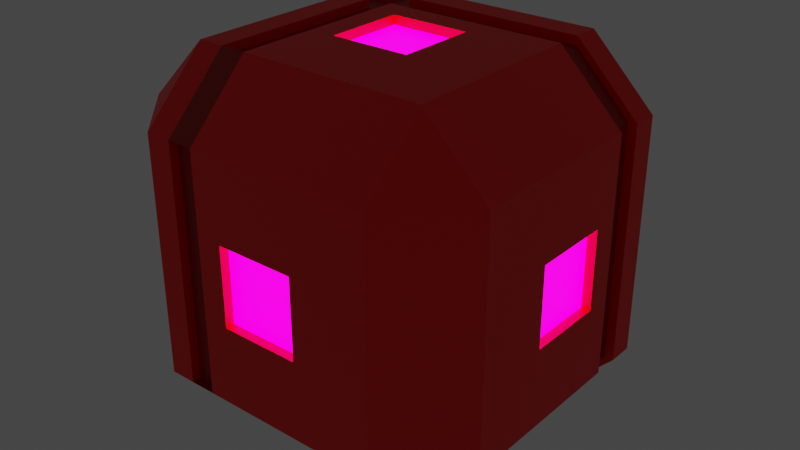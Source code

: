 # Source: target1.blend  (saved by Blender 3.3.6; exported with 4.5.12 LTS)
import bpy
from mathutils import Matrix  # noqa: F401  (used for matrix-valued properties, if any)

bpy.ops.wm.read_factory_settings(use_empty=True)
scene = bpy.context.scene
scene.name = 'Scene'

# ---- collections
col_collection = bpy.data.collections.new('Collection'); scene.collection.children.link(col_collection)

# ---- materials (node trees are filled in below, after node groups)
mat_material_001 = bpy.data.materials.new('Material.001')
mat_material_001.use_transparent_shadow = False
mat_material_002 = bpy.data.materials.new('Material.002')
mat_material_002.use_transparent_shadow = False
mat_material_003 = bpy.data.materials.new('Material.003')
mat_material_003.use_transparent_shadow = False

# ---- material node trees
mat_material_001.use_nodes = True; mat_material_001.node_tree.nodes.clear()
_N = mat_material_001.node_tree.nodes; _L = mat_material_001.node_tree.links
n0 = _N.new('ShaderNodeBsdfPrincipled'); n0.name = 'Principled BSDF'; n0.location = (10, 300)
n0.distribution = 'GGX'
n0.subsurface_method = 'RANDOM_WALK_SKIN'
n0.inputs[0].default_value = (1.0, 0.0, 0.0, 1.0)
n0.inputs[3].default_value = 1.45
n0.inputs[27].default_value = (0.0, 0.0, 0.0, 1.0)
n0.inputs[28].default_value = 1.0
n1 = _N.new('ShaderNodeOutputMaterial'); n1.name = 'Material Output'; n1.location = (300, 300)
_L.new(n0.outputs[0], n1.inputs[0])
n1.is_active_output = True
mat_material_002.use_nodes = True; mat_material_002.node_tree.nodes.clear()
_N = mat_material_002.node_tree.nodes; _L = mat_material_002.node_tree.links
n0 = _N.new('ShaderNodeBsdfPrincipled'); n0.name = 'Principled BSDF'; n0.location = (10, 300)
n0.distribution = 'GGX'
n0.subsurface_method = 'RANDOM_WALK_SKIN'
n0.inputs[0].default_value = (1.0, 0.0, 0.5, 1.0)
n0.inputs[3].default_value = 1.45
n0.inputs[27].default_value = (1.0, 0.0, 0.5, 1.0)
n0.inputs[28].default_value = 5.0
n1 = _N.new('ShaderNodeOutputMaterial'); n1.name = 'Material Output'; n1.location = (300, 300)
_L.new(n0.outputs[0], n1.inputs[0])
n1.is_active_output = True
mat_material_003.use_nodes = True; mat_material_003.node_tree.nodes.clear()
_N = mat_material_003.node_tree.nodes; _L = mat_material_003.node_tree.links
n0 = _N.new('ShaderNodeBsdfPrincipled'); n0.name = 'Principled BSDF'; n0.location = (10, 300)
n0.distribution = 'GGX'
n0.subsurface_method = 'RANDOM_WALK_SKIN'
n0.inputs[0].default_value = (0.4, 0.0, 0.0, 1.0)
n0.inputs[3].default_value = 1.45
n0.inputs[27].default_value = (0.0, 0.0, 0.0, 1.0)
n0.inputs[28].default_value = 1.0
n1 = _N.new('ShaderNodeOutputMaterial'); n1.name = 'Material Output'; n1.location = (300, 300)
_L.new(n0.outputs[0], n1.inputs[0])
n1.is_active_output = True

# ---- world
world_world = bpy.data.worlds.new('World'); scene.world = world_world
world_world.use_nodes = True; world_world.node_tree.nodes.clear()
_N = world_world.node_tree.nodes; _L = world_world.node_tree.links
n0 = _N.new('ShaderNodeOutputWorld'); n0.name = 'World Output'; n0.location = (300, 300)
n1 = _N.new('ShaderNodeBackground'); n1.name = 'Background'; n1.location = (10, 300)
n1.inputs[0].default_value = (0.05088, 0.05088, 0.05088, 1.0)
_L.new(n1.outputs[0], n0.inputs[0])
n0.is_active_output = True
world_world.color = (0.05088, 0.05088, 0.05088)
world_world.use_sun_shadow = False
world_world.sun_shadow_jitter_overblur = 0.0

# ---- meshes
me_cube_001 = bpy.data.meshes.new('Cube.001')
me_cube_001.from_pydata([(-0.65, -0.65, -1.0), (-0.65, -1.0, -0.65), (-1.0, -0.65, -0.65), (-0.65, -1.0, 0.65), (-0.65, -0.65, 1.0), (-1.0, -0.65, 0.65), (-0.65, 0.65, -1.0), (-1.0, 0.65, -0.65), (-0.65, 1.0, -0.65), (-0.65, 0.65, 1.0), (-0.65, 1.0, 0.65), (-1.0, 0.65, 0.65), (0.65, -0.65, -1.0), (1.0, -0.65, -0.65), (0.65, -1.0, -0.65), (0.65, -0.65, 1.0), (0.65, -1.0, 0.65), (1.0, -0.65, 0.65), (0.65, 0.65, -1.0), (0.65, 1.0, -0.65), (1.0, 0.65, -0.65), (0.65, 0.65, 1.0), (1.0, 0.65, 0.65), (0.65, 1.0, 0.65), (0.2167, 0.65, -1.0), (-0.2167, 0.65, -1.0), (-0.2167, 1.0, -0.65), (0.2167, 1.0, -0.65), (-0.2167, 0.65, 1.0), (0.2167, 0.65, 1.0), (0.2167, 1.0, 0.65), (-0.2167, 1.0, 0.65), (-0.2167, -0.65, -1.0), (0.2167, -0.65, -1.0), (0.2167, -1.0, -0.65), (-0.2167, -1.0, -0.65), (0.2167, -0.65, 1.0), (-0.2167, -0.65, 1.0), (-0.2167, -1.0, 0.65), (0.2167, -1.0, 0.65), (-0.65, -1.0, -0.2167), (-0.65, -1.0, 0.2167), (-1.0, -0.65, 0.2167), (-1.0, -0.65, -0.2167), (-0.65, 1.0, 0.2167), (-0.65, 1.0, -0.2167), (-1.0, 0.65, -0.2167), (-1.0, 0.65, 0.2167), (1.0, 0.65, 0.2167), (1.0, 0.65, -0.2167), (0.65, 1.0, -0.2167), (0.65, 1.0, 0.2167), (0.65, -1.0, 0.2167), (0.65, -1.0, -0.2167), (1.0, -0.65, -0.2167), (1.0, -0.65, 0.2167), (-0.2167, 1.0, 0.2167), (-0.2167, 1.0, -0.2167), (0.2167, 1.0, 0.2167), (0.2167, 1.0, -0.2167), (0.2167, -1.0, 0.2167), (0.2167, -1.0, -0.2167), (-0.2167, -1.0, 0.2167), (-0.2167, -1.0, -0.2167), (-0.65, 0.2167, -1.0), (-0.65, -0.2167, -1.0), (-1.0, -0.2167, -0.65), (-1.0, 0.2167, -0.65), (-0.65, -0.2167, 1.0), (-0.65, 0.2167, 1.0), (-1.0, 0.2167, 0.65), (-1.0, -0.2167, 0.65), (0.65, -0.2167, -1.0), (0.65, 0.2167, -1.0), (1.0, 0.2167, -0.65), (1.0, -0.2167, -0.65), (0.65, 0.2167, 1.0), (0.65, -0.2167, 1.0), (1.0, -0.2167, 0.65), (1.0, 0.2167, 0.65), (-0.2167, 0.2167, -1.0), (-0.2167, -0.2167, -1.0), (0.2167, 0.2167, -1.0), (0.2167, -0.2167, -1.0), (0.2167, 0.2167, 1.0), (0.2167, -0.2167, 1.0), (-0.2167, 0.2167, 1.0), (-0.2167, -0.2167, 1.0), (-1.0, -0.2167, -0.2167), (-1.0, 0.2167, -0.2167), (-1.0, -0.2167, 0.2167), (-1.0, 0.2167, 0.2167), (1.0, 0.2167, -0.2167), (1.0, -0.2167, -0.2167), (1.0, 0.2167, 0.2167), (1.0, -0.2167, 0.2167), (0.2167, -0.95, 0.2167), (0.2167, -0.95, -0.2167), (-0.2167, -0.95, 0.2167), (-0.2167, -0.95, -0.2167), (0.95, 0.2167, -0.2167), (0.95, -0.2167, -0.2167), (0.95, 0.2167, 0.2167), (0.95, -0.2167, 0.2167), (0.2167, 0.2167, 0.95), (0.2167, -0.2167, 0.95), (-0.2167, 0.2167, 0.95), (-0.2167, -0.2167, 0.95), (-0.2167, 0.95, 0.2167), (-0.2167, 0.95, -0.2167), (0.2167, 0.95, 0.2167), (0.2167, 0.95, -0.2167), (-0.95, -0.2167, -0.2167), (-0.95, 0.2167, -0.2167), (-0.95, -0.2167, 0.2167), (-0.95, 0.2167, 0.2167), (-0.2167, 0.2167, -0.95), (-0.2167, -0.2167, -0.95), (0.2167, 0.2167, -0.95), (0.2167, -0.2167, -0.95), (-0.3611, 0.65, -1.0), (-0.5056, 0.65, -1.0), (-0.3611, 1.0, 0.65), (-0.5056, 1.0, 0.65), (-0.3611, -1.0, -0.65), (-0.5056, -1.0, -0.65), (-0.3611, -0.65, 1.0), (-0.5056, -0.65, 1.0), (-0.5056, 1.0, -0.65), (-0.3611, 1.0, -0.65), (-0.5056, 0.65, 1.0), (-0.3611, 0.65, 1.0), (-0.5056, -0.65, -1.0), (-0.3611, -0.65, -1.0), (-0.5056, -1.0, 0.65), (-0.3611, -1.0, 0.65), (-0.5056, 1.0, -0.2167), (-0.3611, 1.0, -0.2167), (-0.5056, 1.0, 0.2167), (-0.3611, 1.0, 0.2167), (-0.3611, -1.0, -0.2167), (-0.5056, -1.0, -0.2167), (-0.3611, -1.0, 0.2167), (-0.5056, -1.0, 0.2167), (-0.3611, 0.2167, -1.0), (-0.5056, 0.2167, -1.0), (-0.3611, -0.2167, -1.0), (-0.5056, -0.2167, -1.0), (-0.5056, 0.2167, 1.0), (-0.3611, 0.2167, 1.0), (-0.5056, -0.2167, 1.0), (-0.3611, -0.2167, 1.0), (-1.0, 0.3611, -0.65), (-1.0, 0.5056, -0.65), (-0.65, 0.3611, 1.0), (-0.65, 0.5056, 1.0), (0.65, 0.3611, -1.0), (0.65, 0.5056, -1.0), (1.0, 0.3611, 0.65), (1.0, 0.5056, 0.65), (-1.0, 0.3611, -0.2167), (-1.0, 0.5056, -0.2167), (-1.0, 0.3611, 0.2167), (-1.0, 0.5056, 0.2167), (-0.65, 0.5056, -1.0), (-0.65, 0.3611, -1.0), (-1.0, 0.5056, 0.65), (-1.0, 0.3611, 0.65), (1.0, 0.5056, -0.65), (1.0, 0.3611, -0.65), (0.65, 0.5056, 1.0), (0.65, 0.3611, 1.0), (-0.2167, 0.5056, -1.0), (-0.2167, 0.3611, -1.0), (0.2167, 0.5056, -1.0), (0.2167, 0.3611, -1.0), (0.2167, 0.5056, 1.0), (0.2167, 0.3611, 1.0), (-0.2167, 0.5056, 1.0), (-0.2167, 0.3611, 1.0), (1.0, 0.5056, -0.2167), (1.0, 0.3611, -0.2167), (1.0, 0.5056, 0.2167), (1.0, 0.3611, 0.2167), (-0.3611, 0.5056, 1.0), (-0.3611, 0.3611, 1.0), (-0.5056, 0.5056, 1.0), (-0.5056, 0.3611, 1.0), (-0.5056, 0.5056, -1.0), (-0.5056, 0.3611, -1.0), (-0.3611, 0.5056, -1.0), (-0.3611, 0.3611, -1.0), (-0.65, 0.3611, 0.95), (-0.65, 0.5056, 0.95), (0.65, 0.5056, 0.95), (0.65, 0.3611, 0.95), (0.2167, 0.5056, 0.95), (0.2167, 0.3611, 0.95), (-0.2167, 0.5056, 0.95), (-0.2167, 0.3611, 0.95), (-0.3611, 0.5056, 0.95), (-0.3611, 0.3611, 0.95), (-0.5056, 0.5056, 0.95), (-0.5056, 0.3611, 0.95), (-0.95, 0.3611, -0.65), (-0.95, 0.5056, -0.65), (-0.95, 0.3611, -0.2167), (-0.95, 0.5056, -0.2167), (-0.95, 0.3611, 0.2167), (-0.95, 0.5056, 0.2167), (-0.95, 0.5056, 0.65), (-0.95, 0.3611, 0.65), (0.65, 0.3611, -0.95), (0.65, 0.5056, -0.95), (-0.65, 0.5056, -0.95), (-0.65, 0.3611, -0.95), (-0.2167, 0.5056, -0.95), (-0.2167, 0.3611, -0.95), (0.2167, 0.5056, -0.95), (0.2167, 0.3611, -0.95), (-0.5056, 0.5056, -0.95), (-0.5056, 0.3611, -0.95), (-0.3611, 0.5056, -0.95), (-0.3611, 0.3611, -0.95), (0.95, 0.3611, 0.65), (0.95, 0.5056, 0.65), (0.95, 0.5056, -0.65), (0.95, 0.3611, -0.65), (0.95, 0.5056, -0.2167), (0.95, 0.3611, -0.2167), (0.95, 0.5056, 0.2167), (0.95, 0.3611, 0.2167), (-0.65, 0.3611, 1.0), (-0.65, 0.5056, 1.0), (-1.0, 0.5056, 0.65), (-1.0, 0.3611, 0.65), (-0.3611, -0.65, 0.95), (-0.5056, -0.65, 0.95), (-0.5056, 0.65, 0.95), (-0.3611, 0.65, 0.95), (-0.5056, 0.2167, 0.95), (-0.3611, 0.2167, 0.95), (-0.5056, -0.2167, 0.95), (-0.3611, -0.2167, 0.95), (-0.3611, 0.3611, 0.95), (-0.5056, 0.3611, 0.95), (-0.3611, 0.5056, 0.95), (-0.5056, 0.5056, 0.95), (-0.3611, 0.95, 0.65), (-0.5056, 0.95, 0.65), (-0.5056, 0.95, -0.65), (-0.3611, 0.95, -0.65), (-0.5056, 0.95, -0.2167), (-0.3611, 0.95, -0.2167), (-0.5056, 0.95, 0.2167), (-0.3611, 0.95, 0.2167), (-0.3611, 0.65, -0.95), (-0.5056, 0.65, -0.95), (-0.5056, -0.65, -0.95), (-0.3611, -0.65, -0.95), (-0.3611, 0.2167, -0.95), (-0.5056, 0.2167, -0.95), (-0.3611, -0.2167, -0.95), (-0.5056, -0.2167, -0.95), (-0.5056, 0.3611, -0.95), (-0.3611, 0.3611, -0.95), (-0.5056, 0.5056, -0.95), (-0.3611, 0.5056, -0.95), (-0.3611, -0.95, -0.65), (-0.5056, -0.95, -0.65), (-0.5056, -0.95, 0.65), (-0.3611, -0.95, 0.65), (-0.3611, -0.95, -0.2167), (-0.5056, -0.95, -0.2167), (-0.3611, -0.95, 0.2167), (-0.5056, -0.95, 0.2167)], [], [(143, 134, 3, 41), (95, 78, 17, 55), (150, 68, 4, 127), (163, 166, 11, 47), (58, 30, 23, 51), (0, 1, 2), (3, 4, 5), (6, 7, 8), (9, 10, 11), (12, 13, 14), (15, 16, 17), (18, 19, 20), (21, 22, 23), (65, 0, 2, 66), (41, 3, 5, 42), (155, 9, 11, 166), (45, 8, 7, 46), (121, 6, 8, 128), (29, 21, 23, 30), (49, 20, 19, 50), (157, 18, 20, 168), (77, 15, 17, 78), (53, 14, 13, 54), (33, 12, 14, 34), (127, 4, 3, 134), (83, 72, 12, 33), (146, 81, 32, 133), (81, 83, 33, 32), (15, 36, 39, 16), (36, 37, 38, 39), (133, 32, 35, 124), (32, 33, 34, 35), (131, 28, 31, 122), (28, 29, 30, 31), (18, 24, 27, 19), (24, 25, 26, 27), (139, 122, 31, 56), (56, 31, 30, 58), (77, 85, 36, 15), (85, 87, 37, 36), (52, 16, 39, 60), (60, 39, 38, 62), (34, 61, 63, 35), (63, 61, 97, 99), (14, 53, 61, 34), (53, 52, 60, 61), (26, 57, 59, 27), (56, 58, 110, 108), (129, 137, 57, 26), (137, 139, 56, 57), (16, 52, 55, 17), (52, 53, 54, 55), (22, 48, 51, 23), (48, 49, 50, 51), (10, 44, 47, 11), (44, 45, 46, 47), (1, 40, 43, 2), (40, 41, 42, 43), (27, 59, 50, 19), (59, 58, 51, 50), (153, 161, 46, 7), (161, 163, 47, 46), (75, 93, 54, 13), (93, 95, 55, 54), (125, 141, 40, 1), (141, 143, 41, 40), (181, 183, 94, 92), (95, 93, 101, 103), (169, 181, 92, 74), (74, 92, 93, 75), (43, 42, 90, 88), (90, 91, 115, 114), (2, 43, 88, 66), (66, 88, 89, 67), (177, 179, 86, 84), (87, 85, 105, 107), (171, 177, 84, 76), (76, 84, 85, 77), (173, 175, 82, 80), (83, 81, 117, 119), (191, 173, 80, 144), (144, 80, 81, 146), (175, 156, 73, 82), (82, 73, 72, 83), (171, 76, 79, 158), (76, 77, 78, 79), (12, 72, 75, 13), (72, 73, 74, 75), (4, 68, 71, 5), (68, 69, 70, 71), (165, 64, 67, 152), (64, 65, 66, 67), (42, 5, 71, 90), (90, 71, 70, 91), (187, 154, 69, 148), (148, 69, 68, 150), (183, 158, 79, 94), (94, 79, 78, 95), (97, 96, 98, 99), (60, 62, 98, 96), (62, 63, 99, 98), (61, 60, 96, 97), (100, 102, 103, 101), (94, 95, 103, 102), (93, 92, 100, 101), (92, 94, 102, 100), (104, 106, 107, 105), (84, 86, 106, 104), (86, 87, 107, 106), (85, 84, 104, 105), (109, 108, 110, 111), (58, 59, 111, 110), (57, 56, 108, 109), (59, 57, 109, 111), (112, 114, 115, 113), (89, 88, 112, 113), (88, 90, 114, 112), (91, 89, 113, 115), (116, 118, 119, 117), (82, 83, 119, 118), (81, 80, 116, 117), (80, 82, 118, 116), (86, 149, 151, 87), (130, 186, 247, 238), (179, 185, 149, 86), (64, 145, 147, 65), (188, 121, 257, 266), (165, 189, 145, 64), (63, 62, 142, 140), (143, 141, 273, 275), (35, 63, 140, 124), (134, 143, 275, 270), (45, 44, 138, 136), (136, 138, 254, 252), (8, 45, 136, 128), (128, 136, 252, 250), (44, 10, 123, 138), (138, 123, 249, 254), (9, 130, 123, 10), (249, 123, 130, 238), (0, 132, 125, 1), (132, 133, 124, 125), (65, 147, 132, 0), (145, 189, 264, 261), (37, 126, 135, 38), (126, 127, 134, 135), (25, 120, 129, 26), (87, 151, 126, 37), (148, 150, 242, 240), (62, 38, 135, 142), (141, 125, 269, 273), (146, 133, 259, 262), (172, 174, 218, 216), (6, 121, 188, 164), (227, 212, 213, 226), (126, 151, 243, 236), (225, 159, 170, 194), (28, 131, 184, 178), (178, 184, 200, 198), (48, 22, 159, 182), (168, 180, 228, 226), (130, 9, 155, 186), (177, 171, 195, 197), (6, 164, 153, 7), (205, 153, 164, 214), (21, 170, 159, 22), (24, 18, 157, 174), (174, 157, 213, 218), (120, 25, 172, 190), (164, 188, 220, 214), (25, 24, 174, 172), (173, 191, 223, 217), (21, 29, 176, 170), (170, 176, 196, 194), (29, 28, 178, 176), (20, 49, 180, 168), (180, 182, 230, 228), (49, 48, 182, 180), (182, 159, 225, 230), (89, 91, 162, 160), (152, 160, 206, 204), (67, 89, 160, 152), (204, 215, 165, 152), (73, 156, 169, 74), (227, 169, 156, 212), (69, 154, 167, 70), (211, 192, 193, 210), (91, 70, 167, 162), (162, 167, 211, 208), (200, 202, 203, 201), (198, 200, 201, 199), (202, 193, 192, 203), (194, 196, 197, 195), (196, 198, 199, 197), (186, 155, 193, 202), (176, 178, 198, 196), (185, 179, 199, 201), (154, 187, 203, 192), (179, 177, 197, 199), (206, 208, 209, 207), (204, 206, 207, 205), (208, 211, 210, 209), (193, 155, 233, 234, 166, 210), (160, 162, 208, 206), (166, 163, 209, 210), (161, 153, 205, 207), (163, 161, 207, 209), (220, 222, 223, 221), (214, 220, 221, 215), (218, 213, 212, 219), (222, 216, 217, 223), (216, 218, 219, 217), (189, 165, 215, 221), (156, 175, 219, 212), (214, 215, 204, 205), (175, 173, 217, 219), (190, 172, 216, 222), (230, 225, 224, 231), (226, 228, 229, 227), (228, 230, 231, 229), (225, 194, 195, 224), (158, 183, 231, 224), (183, 181, 229, 231), (181, 169, 227, 229), (226, 213, 157, 168), (155, 166, 234, 233), (167, 211, 192, 154, 235, 232), (167, 154, 232, 235), (224, 195, 171, 158), (241, 240, 242, 243), (244, 245, 240, 241), (243, 242, 237, 236), (239, 238, 247, 246), (150, 127, 237, 242), (149, 185, 244, 241), (127, 126, 236, 237), (248, 249, 238, 239), (184, 131, 239, 246), (187, 148, 240, 245), (151, 149, 241, 243), (252, 254, 255, 253), (250, 252, 253, 251), (254, 249, 248, 255), (122, 139, 255, 248), (137, 129, 251, 253), (248, 239, 131, 122), (139, 137, 253, 255), (261, 260, 262, 263), (264, 265, 260, 261), (263, 262, 259, 258), (257, 256, 267, 266), (191, 144, 260, 265), (147, 145, 261, 263), (133, 132, 258, 259), (144, 146, 262, 260), (132, 147, 263, 258), (120, 190, 267, 256), (272, 274, 275, 273), (268, 272, 273, 269), (274, 271, 270, 275), (135, 134, 270, 271), (124, 140, 272, 268), (142, 135, 271, 274), (140, 142, 274, 272), (125, 124, 268, 269), (250, 251, 256, 257), (120, 256, 251, 129), (121, 128, 250, 257)])
me_cube_001.polygons.foreach_set('material_index', [0, 0, 0, 0, 0, 0, 0, 0, 0, 0, 0, 0, 0, 0, 0, 0, 0, 0, 0, 0, 0, 0, 0, 0, 0, 0, 0, 0, 0, 0, 0, 0, 0, 0, 0, 0, 0, 0, 0, 0, 0, 0, 0, 0, 0, 0, 0, 0, 0, 0, 0, 0, 0, 0, 0, 0, 0, 0, 0, 0, 0, 0, 0, 0, 0, 0, 0, 0, 0, 0, 0, 0, 0, 0, 0, 0, 0, 0, 0, 0, 0, 0, 0, 0, 0, 0, 0, 0, 0, 0, 0, 0, 0, 0, 0, 0, 0, 0, 1, 0, 0, 0, 1, 0, 0, 0, 1, 0, 0, 0, 1, 0, 0, 0, 1, 0, 0, 0, 1, 0, 0, 0, 0, 0, 0, 0, 0, 0, 0, 0, 0, 0, 0, 0, 0, 0, 0, 0, 0, 0, 0, 2, 0, 0, 0, 2, 0, 0, 0, 0, 0, 0, 0, 0, 2, 0, 0, 0, 0, 0, 0, 0, 0, 0, 0, 0, 0, 0, 0, 0, 0, 0, 0, 0, 0, 0, 0, 0, 0, 0, 0, 0, 0, 0, 0, 0, 2, 0, 0, 2, 2, 2, 2, 2, 0, 0, 0, 0, 0, 2, 2, 2, 0, 0, 0, 0, 0, 2, 2, 2, 2, 2, 0, 0, 2, 0, 0, 2, 2, 2, 2, 0, 0, 0, 0, 0, 0, 0, 0, 2, 2, 2, 2, 0, 0, 2, 2, 0, 0, 0, 2, 2, 2, 0, 0, 0, 0, 2, 2, 2, 2, 0, 0, 2, 0, 0, 0, 2, 2, 2, 2, 0, 0, 0, 2, 2, 0, 0])
_uv = me_cube_001.uv_layers.new(name='UVMap')
_uv.uv.foreach_set('vector', [0.5271, 0.9382, 0.5813, 0.9382, 0.5813, 0.9563, 0.5271, 0.9563, 0.5271, 0.6521, 0.5813, 0.6521, 0.5813, 0.7063, 0.5271, 0.7063, 0.8132, 0.6521, 0.8313, 0.6521, 0.8313, 0.7063, 0.8132, 0.7063, 0.5271, 0.1882, 0.5813, 0.1882, 0.5813, 0.2063, 0.5271, 0.2063, 0.5271, 0.4021, 0.5813, 0.4021, 0.5813, 0.4563, 0.5271, 0.4563, 0.1688, 0.7063, 0.1688, 0.75, 0.125, 0.7062, 0.5813, 0.0, 0.625, 0.04375, 0.5813, 0.04375, 0.1687, 0.5438, 0.125, 0.5437, 0.1688, 0.5, 0.625, 0.2062, 0.5813, 0.25, 0.5813, 0.2063, 0.3313, 0.7063, 0.375, 0.7062, 0.3312, 0.75, 0.625, 0.7937, 0.5813, 0.7938, 0.5813, 0.75, 0.3313, 0.5438, 0.3312, 0.5, 0.375, 0.5437, 0.625, 0.4563, 0.5813, 0.5, 0.5813, 0.4563, 0.1688, 0.6521, 0.1688, 0.7063, 0.125, 0.7062, 0.125, 0.6521, 0.5271, 0.0, 0.5813, 0.0, 0.5813, 0.04375, 0.5271, 0.04375, 0.625, 0.1882, 0.625, 0.2062, 0.5813, 0.2063, 0.5813, 0.1882, 0.4729, 0.2938, 0.4188, 0.2938, 0.4188, 0.2063, 0.4729, 0.2063, 0.1868, 0.5438, 0.1687, 0.5438, 0.1688, 0.5, 0.1868, 0.5, 0.625, 0.4021, 0.625, 0.4563, 0.5813, 0.4563, 0.5813, 0.4021, 0.4729, 0.5438, 0.4188, 0.5438, 0.4188, 0.4563, 0.4729, 0.4563, 0.3313, 0.5618, 0.3313, 0.5438, 0.4188, 0.5438, 0.4188, 0.5618, 0.6688, 0.6521, 0.6688, 0.7063, 0.5813, 0.7063, 0.5813, 0.6521, 0.4729, 0.7938, 0.4188, 0.7938, 0.4188, 0.7063, 0.4729, 0.7063, 0.2771, 0.7063, 0.3313, 0.7063, 0.3312, 0.75, 0.2771, 0.75, 0.625, 0.9382, 0.625, 0.9563, 0.5813, 0.9563, 0.5813, 0.9382, 0.2771, 0.6521, 0.3313, 0.6521, 0.3313, 0.7063, 0.2771, 0.7063, 0.2049, 0.6521, 0.2229, 0.6521, 0.2229, 0.7063, 0.2049, 0.7063, 0.2229, 0.6521, 0.2771, 0.6521, 0.2771, 0.7063, 0.2229, 0.7063, 0.625, 0.7937, 0.625, 0.8479, 0.5813, 0.8479, 0.5813, 0.7938, 0.625, 0.8479, 0.625, 0.9021, 0.5813, 0.9021, 0.5813, 0.8479, 0.2049, 0.7063, 0.2229, 0.7063, 0.2229, 0.75, 0.2049, 0.75, 0.2229, 0.7063, 0.2771, 0.7063, 0.2771, 0.75, 0.2229, 0.75, 0.625, 0.3299, 0.625, 0.3479, 0.5813, 0.3479, 0.5813, 0.3299, 0.625, 0.3479, 0.625, 0.4021, 0.5813, 0.4021, 0.5813, 0.3479, 0.3313, 0.5438, 0.2771, 0.5438, 0.2771, 0.5, 0.3312, 0.5, 0.2771, 0.5438, 0.2229, 0.5438, 0.2229, 0.5, 0.2771, 0.5, 0.5271, 0.3299, 0.5813, 0.3299, 0.5813, 0.3479, 0.5271, 0.3479, 0.5271, 0.3479, 0.5813, 0.3479, 0.5813, 0.4021, 0.5271, 0.4021, 0.6688, 0.6521, 0.7229, 0.6521, 0.7229, 0.7063, 0.6688, 0.7063, 0.7229, 0.6521, 0.7771, 0.6521, 0.7771, 0.7063, 0.7229, 0.7063, 0.5271, 0.7938, 0.5813, 0.7938, 0.5813, 0.8479, 0.5271, 0.8479, 0.5271, 0.8479, 0.5813, 0.8479, 0.5813, 0.9021, 0.5271, 0.9021, 0.4188, 0.8479, 0.4729, 0.8479, 0.4729, 0.9021, 0.4188, 0.9021, 0.4729, 0.9021, 0.4729, 0.8479, 0.4729, 0.8479, 0.4729, 0.9021, 0.4188, 0.7938, 0.4729, 0.7938, 0.4729, 0.8479, 0.4188, 0.8479, 0.4729, 0.7938, 0.5271, 0.7938, 0.5271, 0.8479, 0.4729, 0.8479, 0.4188, 0.3479, 0.4729, 0.3479, 0.4729, 0.4021, 0.4188, 0.4021, 0.5271, 0.3479, 0.5271, 0.4021, 0.5271, 0.4021, 0.5271, 0.3479, 0.4188, 0.3299, 0.4729, 0.3299, 0.4729, 0.3479, 0.4188, 0.3479, 0.4729, 0.3299, 0.5271, 0.3299, 0.5271, 0.3479, 0.4729, 0.3479, 0.5813, 0.7938, 0.5271, 0.7938, 0.5271, 0.7063, 0.5813, 0.7063, 0.5271, 0.7938, 0.4729, 0.7938, 0.4729, 0.7063, 0.5271, 0.7063, 0.5813, 0.5438, 0.5271, 0.5438, 0.5271, 0.4563, 0.5813, 0.4563, 0.5271, 0.5438, 0.4729, 0.5438, 0.4729, 0.4563, 0.5271, 0.4563, 0.5813, 0.2938, 0.5271, 0.2938, 0.5271, 0.2063, 0.5813, 0.2063, 0.5271, 0.2938, 0.4729, 0.2938, 0.4729, 0.2063, 0.5271, 0.2063, 0.4187, 0.0, 0.4729, 0.0, 0.4729, 0.04375, 0.4188, 0.04375, 0.4729, 0.0, 0.5271, 0.0, 0.5271, 0.04375, 0.4729, 0.04375, 0.4188, 0.4021, 0.4729, 0.4021, 0.4729, 0.4563, 0.4188, 0.4563, 0.4729, 0.4021, 0.5271, 0.4021, 0.5271, 0.4563, 0.4729, 0.4563, 0.4188, 0.1882, 0.4729, 0.1882, 0.4729, 0.2063, 0.4188, 0.2063, 0.4729, 0.1882, 0.5271, 0.1882, 0.5271, 0.2063, 0.4729, 0.2063, 0.4188, 0.6521, 0.4729, 0.6521, 0.4729, 0.7063, 0.4188, 0.7063, 0.4729, 0.6521, 0.5271, 0.6521, 0.5271, 0.7063, 0.4729, 0.7063, 0.4188, 0.9382, 0.4729, 0.9382, 0.4729, 0.9563, 0.4188, 0.9563, 0.4729, 0.9382, 0.5271, 0.9382, 0.5271, 0.9563, 0.4729, 0.9563, 0.4729, 0.5799, 0.5271, 0.5799, 0.5271, 0.5979, 0.4729, 0.5979, 0.5271, 0.6521, 0.4729, 0.6521, 0.4729, 0.6521, 0.5271, 0.6521, 0.4188, 0.5799, 0.4729, 0.5799, 0.4729, 0.5979, 0.4188, 0.5979, 0.4188, 0.5979, 0.4729, 0.5979, 0.4729, 0.6521, 0.4188, 0.6521, 0.4729, 0.04375, 0.5271, 0.04375, 0.5271, 0.09792, 0.4729, 0.09792, 0.5271, 0.09792, 0.5271, 0.1521, 0.5271, 0.1521, 0.5271, 0.09792, 0.4188, 0.04375, 0.4729, 0.04375, 0.4729, 0.09792, 0.4188, 0.09792, 0.4188, 0.09792, 0.4729, 0.09792, 0.4729, 0.1521, 0.4188, 0.1521, 0.7229, 0.5799, 0.7771, 0.5799, 0.7771, 0.5979, 0.7229, 0.5979, 0.7771, 0.6521, 0.7229, 0.6521, 0.7229, 0.6521, 0.7771, 0.6521, 0.6688, 0.5799, 0.7229, 0.5799, 0.7229, 0.5979, 0.6688, 0.5979, 0.6688, 0.5979, 0.7229, 0.5979, 0.7229, 0.6521, 0.6688, 0.6521, 0.2229, 0.5799, 0.2771, 0.5799, 0.2771, 0.5979, 0.2229, 0.5979, 0.2771, 0.6521, 0.2229, 0.6521, 0.2229, 0.6521, 0.2771, 0.6521, 0.2049, 0.5799, 0.2229, 0.5799, 0.2229, 0.5979, 0.2049, 0.5979, 0.2049, 0.5979, 0.2229, 0.5979, 0.2229, 0.6521, 0.2049, 0.6521, 0.2771, 0.5799, 0.3313, 0.5799, 0.3313, 0.5979, 0.2771, 0.5979, 0.2771, 0.5979, 0.3313, 0.5979, 0.3313, 0.6521, 0.2771, 0.6521, 0.6688, 0.5799, 0.6688, 0.5979, 0.5813, 0.5979, 0.5813, 0.5799, 0.6688, 0.5979, 0.6688, 0.6521, 0.5813, 0.6521, 0.5813, 0.5979, 0.3313, 0.7063, 0.3313, 0.6521, 0.4188, 0.6521, 0.4188, 0.7063, 0.3313, 0.6521, 0.3313, 0.5979, 0.4188, 0.5979, 0.4188, 0.6521, 0.625, 0.04375, 0.625, 0.09792, 0.5813, 0.09792, 0.5813, 0.04375, 0.625, 0.09792, 0.625, 0.1521, 0.5813, 0.1521, 0.5813, 0.09792, 0.1687, 0.5799, 0.1687, 0.5979, 0.125, 0.5979, 0.125, 0.5799, 0.1687, 0.5979, 0.1688, 0.6521, 0.125, 0.6521, 0.125, 0.5979, 0.5271, 0.04375, 0.5813, 0.04375, 0.5813, 0.09792, 0.5271, 0.09792, 0.5271, 0.09792, 0.5813, 0.09792, 0.5813, 0.1521, 0.5271, 0.1521, 0.8132, 0.5799, 0.8313, 0.5799, 0.8313, 0.5979, 0.8132, 0.5979, 0.8132, 0.5979, 0.8313, 0.5979, 0.8313, 0.6521, 0.8132, 0.6521, 0.5271, 0.5799, 0.5813, 0.5799, 0.5813, 0.5979, 0.5271, 0.5979, 0.5271, 0.5979, 0.5813, 0.5979, 0.5813, 0.6521, 0.5271, 0.6521, 0.4729, 0.8479, 0.5271, 0.8479, 0.5271, 0.9021, 0.4729, 0.9021, 0.5271, 0.8479, 0.5271, 0.9021, 0.5271, 0.9021, 0.5271, 0.8479, 0.5271, 0.9021, 0.4729, 0.9021, 0.4729, 0.9021, 0.5271, 0.9021, 0.4729, 0.8479, 0.5271, 0.8479, 0.5271, 0.8479, 0.4729, 0.8479, 0.4729, 0.5979, 0.5271, 0.5979, 0.5271, 0.6521, 0.4729, 0.6521, 0.5271, 0.5979, 0.5271, 0.6521, 0.5271, 0.6521, 0.5271, 0.5979, 0.4729, 0.6521, 0.4729, 0.5979, 0.4729, 0.5979, 0.4729, 0.6521, 0.4729, 0.5979, 0.5271, 0.5979, 0.5271, 0.5979, 0.4729, 0.5979, 0.7229, 0.5979, 0.7771, 0.5979, 0.7771, 0.6521, 0.7229, 0.6521, 0.7229, 0.5979, 0.7771, 0.5979, 0.7771, 0.5979, 0.7229, 0.5979, 0.7771, 0.5979, 0.7771, 0.6521, 0.7771, 0.6521, 0.7771, 0.5979, 0.7229, 0.6521, 0.7229, 0.5979, 0.7229, 0.5979, 0.7229, 0.6521, 0.4729, 0.3479, 0.5271, 0.3479, 0.5271, 0.4021, 0.4729, 0.4021, 0.5271, 0.4021, 0.4729, 0.4021, 0.4729, 0.4021, 0.5271, 0.4021, 0.4729, 0.3479, 0.5271, 0.3479, 0.5271, 0.3479, 0.4729, 0.3479, 0.4729, 0.4021, 0.4729, 0.3479, 0.4729, 0.3479, 0.4729, 0.4021, 0.4729, 0.09792, 0.5271, 0.09792, 0.5271, 0.1521, 0.4729, 0.1521, 0.4729, 0.1521, 0.4729, 0.09792, 0.4729, 0.09792, 0.4729, 0.1521, 0.4729, 0.09792, 0.5271, 0.09792, 0.5271, 0.09792, 0.4729, 0.09792, 0.5271, 0.1521, 0.4729, 0.1521, 0.4729, 0.1521, 0.5271, 0.1521, 0.2229, 0.5979, 0.2771, 0.5979, 0.2771, 0.6521, 0.2229, 0.6521, 0.2771, 0.5979, 0.2771, 0.6521, 0.2771, 0.6521, 0.2771, 0.5979, 0.2229, 0.6521, 0.2229, 0.5979, 0.2229, 0.5979, 0.2229, 0.6521, 0.2229, 0.5979, 0.2771, 0.5979, 0.2771, 0.5979, 0.2229, 0.5979, 0.7771, 0.5979, 0.7951, 0.5979, 0.7951, 0.6521, 0.7771, 0.6521, 0.8132, 0.5438, 0.8132, 0.5618, 0.8132, 0.5618, 0.8132, 0.5438, 0.7771, 0.5799, 0.7951, 0.5799, 0.7951, 0.5979, 0.7771, 0.5979, 0.1687, 0.5979, 0.1868, 0.5979, 0.1868, 0.6521, 0.1688, 0.6521, 0.1868, 0.5618, 0.1868, 0.5438, 0.1868, 0.5438, 0.1868, 0.5618, 0.1687, 0.5799, 0.1868, 0.5799, 0.1868, 0.5979, 0.1687, 0.5979, 0.4729, 0.9021, 0.5271, 0.9021, 0.5271, 0.9201, 0.4729, 0.9201, 0.5271, 0.9382, 0.4729, 0.9382, 0.4729, 0.9382, 0.5271, 0.9382, 0.4188, 0.9021, 0.4729, 0.9021, 0.4729, 0.9201, 0.4188, 0.9201, 0.5813, 0.9382, 0.5271, 0.9382, 0.5271, 0.9382, 0.5813, 0.9382, 0.4729, 0.2938, 0.5271, 0.2938, 0.5271, 0.3118, 0.4729, 0.3118, 0.4729, 0.3118, 0.5271, 0.3118, 0.5271, 0.3118, 0.4729, 0.3118, 0.4188, 0.2938, 0.4729, 0.2938, 0.4729, 0.3118, 0.4188, 0.3118, 0.4188, 0.3118, 0.4729, 0.3118, 0.4729, 0.3118, 0.4188, 0.3118, 0.5271, 0.2938, 0.5813, 0.2938, 0.5813, 0.3118, 0.5271, 0.3118, 0.5271, 0.3118, 0.5813, 0.3118, 0.5813, 0.3118, 0.5271, 0.3118, 0.625, 0.2937, 0.625, 0.3118, 0.5813, 0.3118, 0.5813, 0.2938, 0.5813, 0.3118, 0.5813, 0.3118, 0.625, 0.3118, 0.8132, 0.5438, 0.1688, 0.7063, 0.1868, 0.7063, 0.1868, 0.75, 0.1688, 0.75, 0.1868, 0.7063, 0.2049, 0.7063, 0.2049, 0.75, 0.1868, 0.75, 0.1688, 0.6521, 0.1868, 0.6521, 0.1868, 0.7063, 0.1688, 0.7063, 0.1868, 0.5979, 0.1868, 0.5799, 0.1868, 0.5799, 0.1868, 0.5979, 0.625, 0.9021, 0.625, 0.9201, 0.5812, 0.9201, 0.5813, 0.9021, 0.625, 0.9201, 0.625, 0.9382, 0.5813, 0.9382, 0.5812, 0.9201, 0.2229, 0.5438, 0.2049, 0.5438, 0.2049, 0.5, 0.2229, 0.5, 0.7771, 0.6521, 0.7951, 0.6521, 0.7951, 0.7063, 0.7771, 0.7063, 0.8132, 0.5979, 0.8132, 0.6521, 0.8132, 0.6521, 0.8132, 0.5979, 0.5271, 0.9021, 0.5813, 0.9021, 0.5812, 0.9201, 0.5271, 0.9201, 0.4729, 0.9382, 0.4188, 0.9382, 0.4188, 0.9382, 0.4729, 0.9382, 0.2049, 0.6521, 0.2049, 0.7063, 0.2049, 0.7063, 0.2049, 0.6521, 0.2229, 0.5618, 0.2771, 0.5618, 0.2771, 0.5618, 0.2229, 0.5618, 0.1687, 0.5438, 0.1868, 0.5438, 0.1868, 0.5618, 0.1688, 0.5618, 0.4188, 0.5799, 0.3313, 0.5799, 0.3313, 0.5618, 0.4188, 0.5618, 0.7951, 0.7063, 0.7951, 0.6521, 0.7951, 0.6521, 0.7951, 0.7063, 0.5813, 0.5618, 0.5813, 0.5618, 0.6688, 0.5618, 0.6688, 0.5618, 0.7771, 0.5438, 0.7951, 0.5438, 0.7951, 0.5618, 0.7771, 0.5618, 0.7771, 0.5618, 0.7951, 0.5618, 0.7951, 0.5618, 0.7771, 0.5618, 0.5271, 0.5438, 0.5813, 0.5438, 0.5813, 0.5618, 0.5271, 0.5618, 0.4188, 0.5618, 0.4729, 0.5618, 0.4729, 0.5618, 0.4188, 0.5618, 0.8132, 0.5438, 0.8313, 0.5438, 0.8313, 0.5618, 0.8132, 0.5618, 0.7229, 0.5799, 0.6688, 0.5799, 0.6688, 0.5799, 0.7229, 0.5799, 0.1687, 0.5438, 0.1688, 0.5618, 0.125, 0.5618, 0.125, 0.5437, 0.4188, 0.1882, 0.4188, 0.1882, 0.1688, 0.5618, 0.1688, 0.5618, 0.6688, 0.5438, 0.6688, 0.5618, 0.5813, 0.5618, 0.5813, 0.5438, 0.2771, 0.5438, 0.3313, 0.5438, 0.3313, 0.5618, 0.2771, 0.5618, 0.2771, 0.5618, 0.3313, 0.5618, 0.3313, 0.5618, 0.2771, 0.5618, 0.2049, 0.5438, 0.2229, 0.5438, 0.2229, 0.5618, 0.2049, 0.5618, 0.1688, 0.5618, 0.1868, 0.5618, 0.1868, 0.5618, 0.1688, 0.5618, 0.2229, 0.5438, 0.2771, 0.5438, 0.2771, 0.5618, 0.2229, 0.5618, 0.2229, 0.5799, 0.2049, 0.5799, 0.2049, 0.5799, 0.2229, 0.5799, 0.6688, 0.5438, 0.7229, 0.5438, 0.7229, 0.5618, 0.6688, 0.5618, 0.6688, 0.5618, 0.7229, 0.5618, 0.7229, 0.5618, 0.6688, 0.5618, 0.7229, 0.5438, 0.7771, 0.5438, 0.7771, 0.5618, 0.7229, 0.5618, 0.4188, 0.5438, 0.4729, 0.5438, 0.4729, 0.5618, 0.4188, 0.5618, 0.4729, 0.5618, 0.5271, 0.5618, 0.5271, 0.5618, 0.4729, 0.5618, 0.4729, 0.5438, 0.5271, 0.5438, 0.5271, 0.5618, 0.4729, 0.5618, 0.5271, 0.5618, 0.5813, 0.5618, 0.5813, 0.5618, 0.5271, 0.5618, 0.4729, 0.1521, 0.5271, 0.1521, 0.5271, 0.1701, 0.4729, 0.1701, 0.4188, 0.1701, 0.4729, 0.1701, 0.4729, 0.1701, 0.4188, 0.1701, 0.4188, 0.1521, 0.4729, 0.1521, 0.4729, 0.1701, 0.4188, 0.1701, 0.4188, 0.1701, 0.1687, 0.5799, 0.1687, 0.5799, 0.4188, 0.1701, 0.3313, 0.5979, 0.3313, 0.5799, 0.4188, 0.5799, 0.4188, 0.5979, 0.4188, 0.5799, 0.4188, 0.5799, 0.3313, 0.5799, 0.3313, 0.5799, 0.625, 0.1521, 0.625, 0.1701, 0.5812, 0.1701, 0.5813, 0.1521, 0.5812, 0.1701, 0.8313, 0.5799, 0.8313, 0.5618, 0.5813, 0.1882, 0.5271, 0.1521, 0.5813, 0.1521, 0.5812, 0.1701, 0.5271, 0.1701, 0.5271, 0.1701, 0.5812, 0.1701, 0.5812, 0.1701, 0.5271, 0.1701, 0.7951, 0.5618, 0.8132, 0.5618, 0.8132, 0.5799, 0.7951, 0.5799, 0.7771, 0.5618, 0.7951, 0.5618, 0.7951, 0.5799, 0.7771, 0.5799, 0.8132, 0.5618, 0.8313, 0.5618, 0.8313, 0.5799, 0.8132, 0.5799, 0.6688, 0.5618, 0.7229, 0.5618, 0.7229, 0.5799, 0.6688, 0.5799, 0.7229, 0.5618, 0.7771, 0.5618, 0.7771, 0.5799, 0.7229, 0.5799, 0.8132, 0.5618, 0.8313, 0.5618, 0.8313, 0.5618, 0.8132, 0.5618, 0.7229, 0.5618, 0.7771, 0.5618, 0.7771, 0.5618, 0.7229, 0.5618, 0.7951, 0.5799, 0.7771, 0.5799, 0.7771, 0.5799, 0.7951, 0.5799, 0.8313, 0.5799, 0.8132, 0.5799, 0.8132, 0.5799, 0.8313, 0.5799, 0.7771, 0.5799, 0.7229, 0.5799, 0.7229, 0.5799, 0.7771, 0.5799, 0.4729, 0.1701, 0.5271, 0.1701, 0.5271, 0.1882, 0.4729, 0.1882, 0.4188, 0.1701, 0.4729, 0.1701, 0.4729, 0.1882, 0.4188, 0.1882, 0.5271, 0.1701, 0.5812, 0.1701, 0.5813, 0.1882, 0.5271, 0.1882, 0.8313, 0.5618, 0.625, 0.1882, 0.625, 0.1882, 0.5813, 0.1882, 0.5813, 0.1882, 0.5813, 0.1882, 0.4729, 0.1701, 0.5271, 0.1701, 0.5271, 0.1701, 0.4729, 0.1701, 0.5813, 0.1882, 0.5271, 0.1882, 0.5271, 0.1882, 0.5813, 0.1882, 0.4729, 0.1882, 0.4188, 0.1882, 0.4188, 0.1882, 0.4729, 0.1882, 0.5271, 0.1882, 0.4729, 0.1882, 0.4729, 0.1882, 0.5271, 0.1882, 0.1868, 0.5618, 0.2049, 0.5618, 0.2049, 0.5799, 0.1868, 0.5799, 0.1688, 0.5618, 0.1868, 0.5618, 0.1868, 0.5799, 0.1687, 0.5799, 0.2771, 0.5618, 0.3313, 0.5618, 0.3313, 0.5799, 0.2771, 0.5799, 0.2049, 0.5618, 0.2229, 0.5618, 0.2229, 0.5799, 0.2049, 0.5799, 0.2229, 0.5618, 0.2771, 0.5618, 0.2771, 0.5799, 0.2229, 0.5799, 0.1868, 0.5799, 0.1687, 0.5799, 0.1687, 0.5799, 0.1868, 0.5799, 0.3313, 0.5799, 0.2771, 0.5799, 0.2771, 0.5799, 0.3313, 0.5799, 0.1688, 0.5618, 0.1687, 0.5799, 0.4188, 0.1701, 0.4188, 0.1882, 0.2771, 0.5799, 0.2229, 0.5799, 0.2229, 0.5799, 0.2771, 0.5799, 0.2049, 0.5618, 0.2229, 0.5618, 0.2229, 0.5618, 0.2049, 0.5618, 0.5271, 0.5618, 0.5813, 0.5618, 0.5813, 0.5799, 0.5271, 0.5799, 0.4188, 0.5618, 0.4729, 0.5618, 0.4729, 0.5799, 0.4188, 0.5799, 0.4729, 0.5618, 0.5271, 0.5618, 0.5271, 0.5799, 0.4729, 0.5799, 0.5813, 0.5618, 0.6688, 0.5618, 0.6688, 0.5799, 0.5813, 0.5799, 0.5813, 0.5799, 0.5271, 0.5799, 0.5271, 0.5799, 0.5813, 0.5799, 0.5271, 0.5799, 0.4729, 0.5799, 0.4729, 0.5799, 0.5271, 0.5799, 0.4729, 0.5799, 0.4188, 0.5799, 0.4188, 0.5799, 0.4729, 0.5799, 0.4188, 0.5618, 0.3313, 0.5618, 0.3313, 0.5618, 0.4188, 0.5618, 0.625, 0.1882, 0.5813, 0.1882, 0.5813, 0.1882, 0.625, 0.1882, 0.5812, 0.1701, 0.5812, 0.1701, 0.8313, 0.5799, 0.8313, 0.5799, 0.5812, 0.1701, 0.625, 0.1701, 0.5812, 0.1701, 0.625, 0.1701, 0.625, 0.1701, 0.5812, 0.1701, 0.5813, 0.5799, 0.6688, 0.5799, 0.6688, 0.5799, 0.5813, 0.5799, 0.7951, 0.5979, 0.8132, 0.5979, 0.8132, 0.6521, 0.7951, 0.6521, 0.7951, 0.5799, 0.8132, 0.5799, 0.8132, 0.5979, 0.7951, 0.5979, 0.7951, 0.6521, 0.8132, 0.6521, 0.8132, 0.7063, 0.7951, 0.7063, 0.7951, 0.5438, 0.8132, 0.5438, 0.8132, 0.5618, 0.7951, 0.5618, 0.8132, 0.6521, 0.8132, 0.7063, 0.8132, 0.7063, 0.8132, 0.6521, 0.7951, 0.5979, 0.7951, 0.5799, 0.7951, 0.5799, 0.7951, 0.5979, 0.625, 0.9382, 0.625, 0.9201, 0.625, 0.9201, 0.625, 0.9382, 0.5813, 0.3299, 0.5813, 0.3118, 0.8132, 0.5438, 0.7951, 0.5438, 0.7951, 0.5618, 0.7951, 0.5438, 0.7951, 0.5438, 0.7951, 0.5618, 0.8132, 0.5799, 0.8132, 0.5979, 0.8132, 0.5979, 0.8132, 0.5799, 0.7951, 0.6521, 0.7951, 0.5979, 0.7951, 0.5979, 0.7951, 0.6521, 0.4729, 0.3118, 0.5271, 0.3118, 0.5271, 0.3299, 0.4729, 0.3299, 0.4188, 0.3118, 0.4729, 0.3118, 0.4729, 0.3299, 0.4188, 0.3299, 0.5271, 0.3118, 0.5813, 0.3118, 0.5813, 0.3299, 0.5271, 0.3299, 0.5813, 0.3299, 0.5271, 0.3299, 0.5271, 0.3299, 0.5813, 0.3299, 0.4729, 0.3299, 0.4188, 0.3299, 0.4188, 0.3299, 0.4729, 0.3299, 0.5813, 0.3299, 0.7951, 0.5438, 0.625, 0.3299, 0.5813, 0.3299, 0.5271, 0.3299, 0.4729, 0.3299, 0.4729, 0.3299, 0.5271, 0.3299, 0.1868, 0.5979, 0.2049, 0.5979, 0.2049, 0.6521, 0.1868, 0.6521, 0.1868, 0.5799, 0.2049, 0.5799, 0.2049, 0.5979, 0.1868, 0.5979, 0.1868, 0.6521, 0.2049, 0.6521, 0.2049, 0.7063, 0.1868, 0.7063, 0.1868, 0.5438, 0.2049, 0.5438, 0.2049, 0.5618, 0.1868, 0.5618, 0.2049, 0.5799, 0.2049, 0.5979, 0.2049, 0.5979, 0.2049, 0.5799, 0.1868, 0.6521, 0.1868, 0.5979, 0.1868, 0.5979, 0.1868, 0.6521, 0.2049, 0.7063, 0.1868, 0.7063, 0.1868, 0.7063, 0.2049, 0.7063, 0.2049, 0.5979, 0.2049, 0.6521, 0.2049, 0.6521, 0.2049, 0.5979, 0.1868, 0.7063, 0.1868, 0.6521, 0.1868, 0.6521, 0.1868, 0.7063, 0.2049, 0.5438, 0.2049, 0.5618, 0.2049, 0.5618, 0.2049, 0.5438, 0.4729, 0.9201, 0.5271, 0.9201, 0.5271, 0.9382, 0.4729, 0.9382, 0.4188, 0.9201, 0.4729, 0.9201, 0.4729, 0.9382, 0.4188, 0.9382, 0.5271, 0.9201, 0.5812, 0.9201, 0.5813, 0.9382, 0.5271, 0.9382, 0.5812, 0.9201, 0.5813, 0.9382, 0.5813, 0.9382, 0.5812, 0.9201, 0.4188, 0.9201, 0.4729, 0.9201, 0.4729, 0.9201, 0.4188, 0.9201, 0.5271, 0.9201, 0.5812, 0.9201, 0.5812, 0.9201, 0.5271, 0.9201, 0.4729, 0.9201, 0.5271, 0.9201, 0.5271, 0.9201, 0.4729, 0.9201, 0.1868, 0.75, 0.2049, 0.75, 0.2049, 0.75, 0.1868, 0.75, 0.4188, 0.3118, 0.4188, 0.3299, 0.2049, 0.5438, 0.1868, 0.5438, 0.2049, 0.5438, 0.2049, 0.5438, 0.4188, 0.3299, 0.4188, 0.3299, 0.1868, 0.5438, 0.4188, 0.3118, 0.4188, 0.3118, 0.1868, 0.5438])
me_cube_001.materials.append(mat_material_001)
me_cube_001.materials.append(mat_material_002)
me_cube_001.materials.append(mat_material_003)
me_cube_001.update()

# ---- objects
ob_cube = bpy.data.objects.new('Cube', me_cube_001)

# ---- transforms, parenting, visibility, modifiers, constraints
ob_cube.location = (0.0, 0.0, 0.0)

# ---- collection membership
col_collection.objects.link(ob_cube)

# ---- scene / render settings (as saved in the file)
scene.frame_start = 1; scene.frame_end = 250; scene.frame_set(1)
scene.render.engine = 'BLENDER_EEVEE_NEXT'
scene.cycles.sampling_pattern = 'TABULATED_SOBOL'
scene.cycles.use_light_tree = False
scene.view_settings.view_transform = 'Filmic'
bpy.context.view_layer.update()

# ---- added for rendering (the .blend has no active camera): camera
cam_auto = bpy.data.cameras.new('AutoCamera')
cam_auto.lens = 50.0
cam_auto.sensor_width = 36.0
cam_auto.clip_end = 1000.0
ob_auto_camera = bpy.data.objects.new('AutoCamera', cam_auto)
scene.collection.objects.link(ob_auto_camera)
ob_auto_camera.location = (3.20507, -3.84609, 2.56406)
ob_auto_camera.rotation_euler = (1.09748, -7.21219e-08, 0.694738)
scene.camera = ob_auto_camera
bpy.context.view_layer.update()
